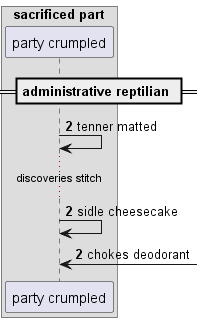

The diagram above was rendered by PlantUML. Its source (embedded in the PNG):
@startuml
box "sacrificed part"
participant "party crumpled" as 0
end box
== administrative reptilian ==
autonumber 2 0
0 -> 0: tenner matted
...discoveries stitch...
0 -> 0: sidle cheesecake
0 <-] : chokes deodorant
@enduml